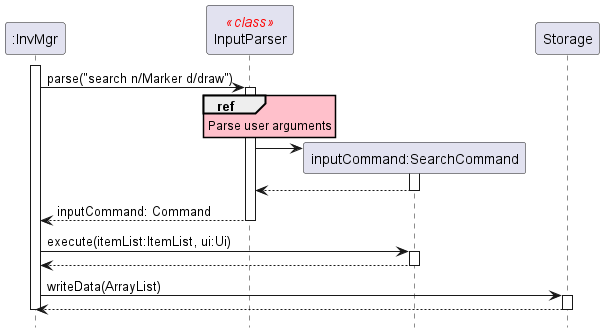

The diagram above was rendered by PlantUML. Its source (embedded in the PNG):
@startuml

skinparam sequenceStereotypeFontColor red
skinparam SequenceReferenceBackgroundColor pink
hide footbox

Participant ":InvMgr" as InvMgr
Participant "InputParser" as InputParser <<class>>
Participant "inputCommand:SearchCommand" as SearchCommand

activate InvMgr
    InvMgr -> InputParser: parse("search n/Marker d/draw")
    ref over InputParser
        Parse user arguments
    end
    activate InputParser
        create SearchCommand
        InputParser -> SearchCommand:
        activate SearchCommand
        return
    return inputCommand: Command

    InvMgr -> SearchCommand: execute(itemList:ItemList, ui:Ui)
    activate SearchCommand
    return

    InvMgr -> Storage: writeData(ArrayList)
    activate Storage
    return

deactivate InvMgr

@enduml